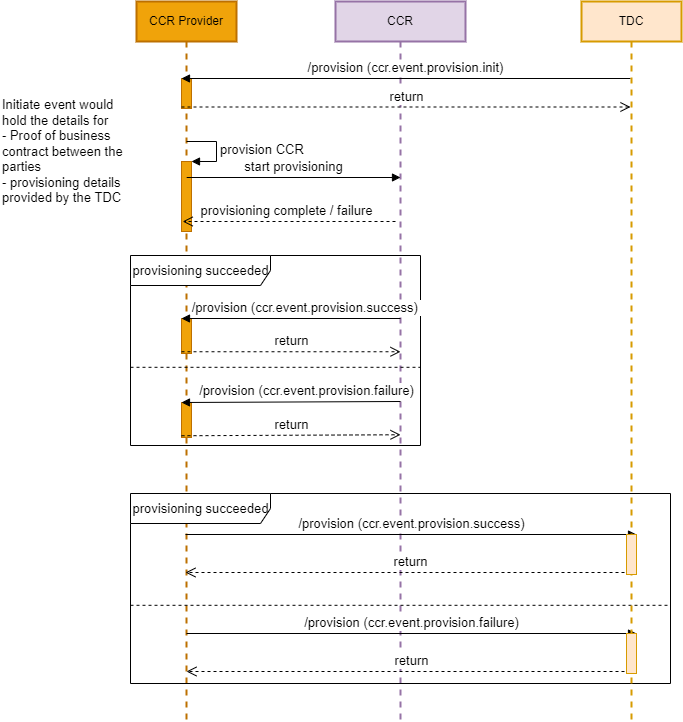

The diagram above was exported from draw.io. Its source (the exported page's mxGraphModel, read from the mxfile embedded in the PNG):
<mxGraphModel dx="581" dy="620" grid="1" gridSize="10" guides="1" tooltips="1" connect="1" arrows="1" fold="1" page="1" pageScale="1" pageWidth="827" pageHeight="1169" background="#FFFFFF" math="0" shadow="0">
  <root>
    <mxCell id="0" />
    <mxCell id="1" parent="0" />
    <mxCell id="xWJ0QLUWpYkjir4_KVs1-1" value="CCR Provider" style="shape=umlLifeline;perimeter=lifelinePerimeter;whiteSpace=wrap;html=1;container=1;collapsible=0;recursiveResize=0;outlineConnect=0;strokeWidth=2;fillColor=#f0a30a;strokeColor=#BD7000;fontColor=#000000;" parent="1" vertex="1">
      <mxGeometry x="176" y="40" width="100" height="720" as="geometry" />
    </mxCell>
    <mxCell id="DvllbT1vGXRG85orxlQv-6" value="" style="html=1;points=[];perimeter=orthogonalPerimeter;fillColor=#f0a30a;strokeColor=#BD7000;fontColor=#000000;fontSize=13;" parent="xWJ0QLUWpYkjir4_KVs1-1" vertex="1">
      <mxGeometry x="45" y="77" width="10" height="30" as="geometry" />
    </mxCell>
    <mxCell id="0S3I4DaJZwThxpL-pglA-3" value="" style="html=1;points=[];perimeter=orthogonalPerimeter;fontSize=13;fillColor=#f0a30a;fontColor=#000000;strokeColor=#BD7000;" parent="xWJ0QLUWpYkjir4_KVs1-1" vertex="1">
      <mxGeometry x="45" y="160" width="10" height="70" as="geometry" />
    </mxCell>
    <mxCell id="0S3I4DaJZwThxpL-pglA-4" value="provision CCR" style="edgeStyle=orthogonalEdgeStyle;html=1;align=left;spacingLeft=2;endArrow=block;rounded=0;entryX=1;entryY=0;fontSize=13;" parent="xWJ0QLUWpYkjir4_KVs1-1" target="0S3I4DaJZwThxpL-pglA-3" edge="1">
      <mxGeometry relative="1" as="geometry">
        <mxPoint x="50" y="140" as="sourcePoint" />
        <Array as="points">
          <mxPoint x="80" y="140" />
        </Array>
      </mxGeometry>
    </mxCell>
    <mxCell id="r_mabPgRW23lEBfTMG7r-1" value="CCR" style="shape=umlLifeline;perimeter=lifelinePerimeter;whiteSpace=wrap;html=1;container=1;collapsible=0;recursiveResize=0;outlineConnect=0;fillColor=#e1d5e7;strokeColor=#9673a6;strokeWidth=2;" parent="1" vertex="1">
      <mxGeometry x="375" y="40" width="130" height="720" as="geometry" />
    </mxCell>
    <mxCell id="0S3I4DaJZwThxpL-pglA-14" value="provisioning complete / failure" style="html=1;verticalAlign=bottom;endArrow=open;dashed=1;endSize=8;rounded=0;fontSize=13;" parent="r_mabPgRW23lEBfTMG7r-1" edge="1">
      <mxGeometry x="0.0243" relative="1" as="geometry">
        <mxPoint x="-152.83333333333326" y="220" as="targetPoint" />
        <mxPoint x="60.00000000000023" y="220" as="sourcePoint" />
        <mxPoint as="offset" />
      </mxGeometry>
    </mxCell>
    <mxCell id="DvllbT1vGXRG85orxlQv-12" value="&lt;span style=&quot;font-size: 13px&quot;&gt;/provision&amp;nbsp;&lt;/span&gt;&lt;span style=&quot;font-size: 13px&quot;&gt;(ccr.event.provision.init)&lt;/span&gt;&lt;span style=&quot;font-size: 13px&quot;&gt;&lt;br style=&quot;font-size: 13px&quot;&gt;&lt;/span&gt;" style="html=1;verticalAlign=bottom;endArrow=block;entryX=0;entryY=0;fontSize=13;" parent="1" source="42" target="DvllbT1vGXRG85orxlQv-6" edge="1">
      <mxGeometry relative="1" as="geometry">
        <mxPoint x="226" y="117" as="sourcePoint" />
      </mxGeometry>
    </mxCell>
    <mxCell id="DvllbT1vGXRG85orxlQv-13" value="return" style="html=1;verticalAlign=bottom;endArrow=open;dashed=1;endSize=8;exitX=0;exitY=0.95;fontSize=13;" parent="1" source="DvllbT1vGXRG85orxlQv-6" target="42" edge="1">
      <mxGeometry relative="1" as="geometry">
        <mxPoint x="226" y="145.5" as="targetPoint" />
      </mxGeometry>
    </mxCell>
    <mxCell id="0S3I4DaJZwThxpL-pglA-10" value="&lt;span style=&quot;font-size: 13px;&quot;&gt;start provisioning&lt;br style=&quot;font-size: 13px;&quot;&gt;&lt;/span&gt;" style="html=1;verticalAlign=bottom;endArrow=block;fontSize=13;" parent="1" edge="1">
      <mxGeometry relative="1" as="geometry">
        <mxPoint x="226.16666666666674" y="216" as="sourcePoint" />
        <mxPoint x="440" y="216" as="targetPoint" />
      </mxGeometry>
    </mxCell>
    <mxCell id="0S3I4DaJZwThxpL-pglA-15" value="Initiate event would hold the details for&lt;br style=&quot;font-size: 13px;&quot;&gt;- Proof of business contract between the parties&lt;br style=&quot;font-size: 13px;&quot;&gt;- provisioning details provided by the TDC" style="text;html=1;strokeColor=none;fillColor=none;align=left;verticalAlign=middle;whiteSpace=wrap;rounded=0;fontSize=13;" parent="1" vertex="1">
      <mxGeometry x="40" y="140" width="130" height="100" as="geometry" />
    </mxCell>
    <mxCell id="17" value="provisioning succeeded" style="shape=umlFrame;tabWidth=110;tabHeight=30;tabPosition=left;html=1;boundedLbl=1;labelInHeader=1;width=140;height=30;fontSize=13;" parent="1" vertex="1">
      <mxGeometry x="170" y="294" width="290" height="190" as="geometry" />
    </mxCell>
    <mxCell id="18" value="" style="line;strokeWidth=1;dashed=1;labelPosition=center;verticalLabelPosition=bottom;align=left;verticalAlign=top;spacingLeft=20;spacingTop=15;fontSize=13;" parent="17" vertex="1">
      <mxGeometry y="108" width="290" height="7.6000000000000005" as="geometry" />
    </mxCell>
    <mxCell id="19" value="" style="html=1;points=[];perimeter=orthogonalPerimeter;fontSize=13;fillColor=#f0a30a;strokeColor=#BD7000;fontColor=#000000;" parent="1" vertex="1">
      <mxGeometry x="221" y="357" width="10" height="35" as="geometry" />
    </mxCell>
    <mxCell id="20" value="" style="html=1;points=[];perimeter=orthogonalPerimeter;fontSize=13;fillColor=#f0a30a;strokeColor=#BD7000;fontColor=#000000;" parent="1" vertex="1">
      <mxGeometry x="221" y="441" width="10" height="35" as="geometry" />
    </mxCell>
    <mxCell id="21" value="/provision (ccr.event.provision.failure)" style="html=1;verticalAlign=bottom;endArrow=block;entryX=0;entryY=0;rounded=0;fontSize=13;" parent="1" target="20" edge="1">
      <mxGeometry x="-0.1416" relative="1" as="geometry">
        <mxPoint x="440" y="440" as="sourcePoint" />
        <mxPoint as="offset" />
      </mxGeometry>
    </mxCell>
    <mxCell id="22" value="return" style="html=1;verticalAlign=bottom;endArrow=open;dashed=1;endSize=8;exitX=0;exitY=0.95;rounded=0;fontSize=13;" parent="1" source="20" edge="1">
      <mxGeometry relative="1" as="geometry">
        <mxPoint x="440" y="473.25" as="targetPoint" />
      </mxGeometry>
    </mxCell>
    <mxCell id="23" value="/provision (ccr.event.provision.success)&amp;nbsp;" style="html=1;verticalAlign=bottom;endArrow=block;entryX=0;entryY=0;rounded=0;fontSize=13;" parent="1" target="19" edge="1">
      <mxGeometry x="-0.1416" relative="1" as="geometry">
        <mxPoint x="440" y="357" as="sourcePoint" />
        <mxPoint as="offset" />
      </mxGeometry>
    </mxCell>
    <mxCell id="24" value="return" style="html=1;verticalAlign=bottom;endArrow=open;dashed=1;endSize=8;exitX=0;exitY=0.95;rounded=0;fontSize=13;" parent="1" source="19" edge="1">
      <mxGeometry relative="1" as="geometry">
        <mxPoint x="440" y="390.25" as="targetPoint" />
      </mxGeometry>
    </mxCell>
    <mxCell id="25" value="provisioning succeeded" style="shape=umlFrame;tabWidth=110;tabHeight=30;tabPosition=left;html=1;boundedLbl=1;labelInHeader=1;width=140;height=30;fontSize=13;" parent="1" vertex="1">
      <mxGeometry x="170" y="532" width="540" height="190" as="geometry" />
    </mxCell>
    <mxCell id="26" value="" style="line;strokeWidth=1;dashed=1;labelPosition=center;verticalLabelPosition=bottom;align=left;verticalAlign=top;spacingLeft=20;spacingTop=15;fontSize=13;" parent="25" vertex="1">
      <mxGeometry y="108" width="539.9999999999999" height="7.6000000000000005" as="geometry" />
    </mxCell>
    <mxCell id="37" value="/provision (ccr.event.provision.success)" style="html=1;verticalAlign=bottom;endArrow=block;entryX=1;entryY=0;fontSize=13;" parent="1" target="36" edge="1">
      <mxGeometry relative="1" as="geometry">
        <mxPoint x="225" y="573" as="sourcePoint" />
      </mxGeometry>
    </mxCell>
    <mxCell id="38" value="return" style="html=1;verticalAlign=bottom;endArrow=open;dashed=1;endSize=8;exitX=1;exitY=0.95;fontSize=13;" parent="1" source="36" edge="1">
      <mxGeometry relative="1" as="geometry">
        <mxPoint x="225" y="611" as="targetPoint" />
      </mxGeometry>
    </mxCell>
    <mxCell id="40" value="/provision (ccr.event.provision.failure)" style="html=1;verticalAlign=bottom;endArrow=block;entryX=1;entryY=0;fontSize=13;" parent="1" target="39" edge="1">
      <mxGeometry relative="1" as="geometry">
        <mxPoint x="226" y="672" as="sourcePoint" />
      </mxGeometry>
    </mxCell>
    <mxCell id="41" value="return" style="html=1;verticalAlign=bottom;endArrow=open;dashed=1;endSize=8;exitX=1;exitY=0.95;fontSize=13;" parent="1" source="39" edge="1">
      <mxGeometry relative="1" as="geometry">
        <mxPoint x="226" y="710" as="targetPoint" />
      </mxGeometry>
    </mxCell>
    <mxCell id="42" value="TDC" style="shape=umlLifeline;perimeter=lifelinePerimeter;whiteSpace=wrap;html=1;container=1;collapsible=0;recursiveResize=0;outlineConnect=0;strokeWidth=2;fillColor=#ffe6cc;strokeColor=#d79b00;" parent="1" vertex="1">
      <mxGeometry x="621" y="40" width="100" height="720" as="geometry" />
    </mxCell>
    <mxCell id="36" value="" style="html=1;points=[];perimeter=orthogonalPerimeter;fontSize=13;fillColor=#ffe6cc;strokeColor=#d79b00;" parent="42" vertex="1">
      <mxGeometry x="45" y="533" width="10" height="40" as="geometry" />
    </mxCell>
    <mxCell id="39" value="" style="html=1;points=[];perimeter=orthogonalPerimeter;fontSize=13;fillColor=#ffe6cc;strokeColor=#d79b00;" parent="42" vertex="1">
      <mxGeometry x="45" y="632" width="10" height="40" as="geometry" />
    </mxCell>
  </root>
</mxGraphModel>